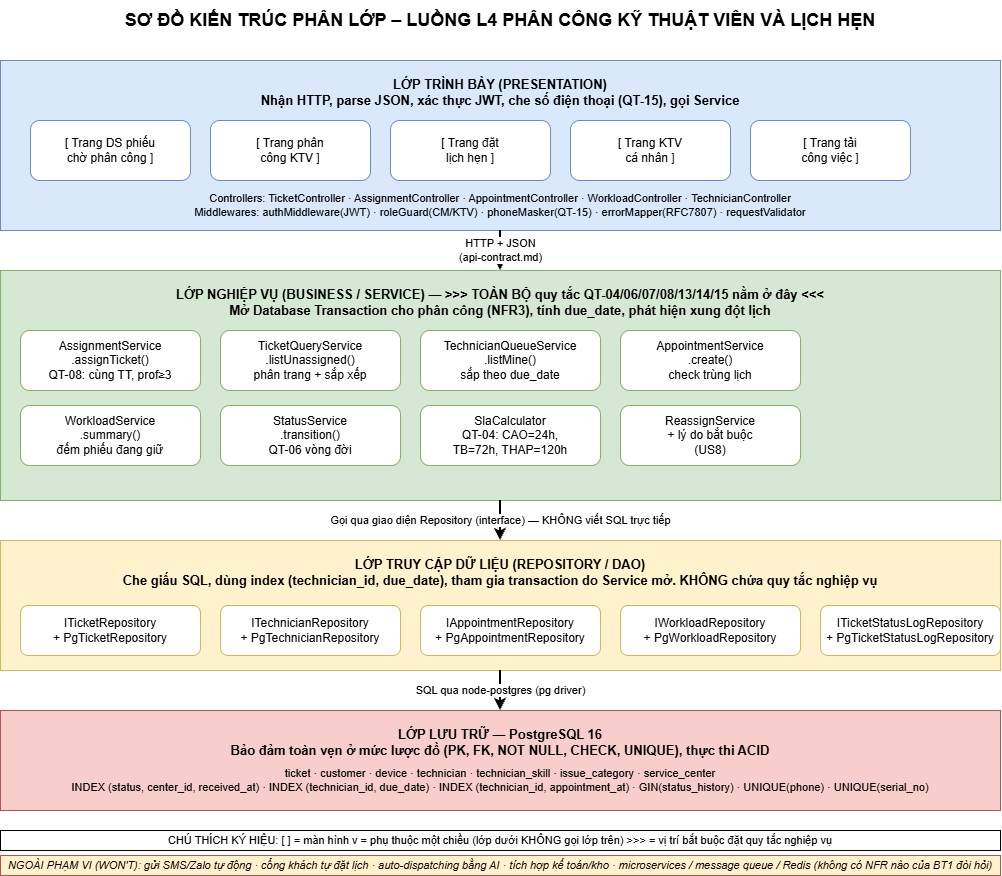

The diagram above was exported from draw.io. Its source (the exported page's mxGraphModel, read from the mxfile embedded in the PNG):
<mxGraphModel dx="1911" dy="923" grid="1" gridSize="10" guides="1" tooltips="1" connect="1" arrows="1" fold="1" page="1" pageScale="1" pageWidth="1200" pageHeight="900" math="0" shadow="0">
  <root>
    <mxCell id="0" />
    <mxCell id="1" parent="0" />
    <mxCell id="title" parent="1" style="text;html=1;strokeColor=none;fillColor=none;align=center;verticalAlign=middle;whiteSpace=wrap;rounded=0;fontSize=18;fontStyle=1" value="SƠ ĐỒ KIẾN TRÚC PHÂN LỚP – LUỒNG L4 PHÂN CÔNG KỸ THUẬT VIÊN VÀ LỊCH HẸN" vertex="1">
      <mxGeometry height="40" width="1000" x="100" y="20" as="geometry" />
    </mxCell>
    <mxCell id="layer1" parent="1" style="rounded=0;whiteSpace=wrap;html=1;fillColor=#dae8fc;strokeColor=#6c8ebf" value="" vertex="1">
      <mxGeometry height="170" width="1000" x="100" y="80" as="geometry" />
    </mxCell>
    <mxCell id="layer1-title" parent="1" style="text;html=1;strokeColor=none;fillColor=none;align=center;verticalAlign=top;whiteSpace=wrap;fontSize=13;fontStyle=1" value="LỚP TRÌNH BÀY (PRESENTATION)&#10;Nhận HTTP, parse JSON, xác thực JWT, che số điện thoại (QT-15), gọi Service" vertex="1">
      <mxGeometry height="40" width="980" x="110" y="90" as="geometry" />
    </mxCell>
    <mxCell id="screen1" parent="1" style="rounded=1;whiteSpace=wrap;html=1;fillColor=#ffffff;strokeColor=#6c8ebf" value="[ Trang DS phiếu&#10;chờ phân công ]" vertex="1">
      <mxGeometry height="60" width="160" x="130" y="140" as="geometry" />
    </mxCell>
    <mxCell id="screen2" parent="1" style="rounded=1;whiteSpace=wrap;html=1;fillColor=#ffffff;strokeColor=#6c8ebf" value="[ Trang phân&#10;công KTV ]" vertex="1">
      <mxGeometry height="60" width="160" x="310" y="140" as="geometry" />
    </mxCell>
    <mxCell id="screen3" parent="1" style="rounded=1;whiteSpace=wrap;html=1;fillColor=#ffffff;strokeColor=#6c8ebf" value="[ Trang đặt&#10;lịch hẹn ]" vertex="1">
      <mxGeometry height="60" width="160" x="490" y="140" as="geometry" />
    </mxCell>
    <mxCell id="screen4" parent="1" style="rounded=1;whiteSpace=wrap;html=1;fillColor=#ffffff;strokeColor=#6c8ebf" value="[ Trang KTV&#10;cá nhân ]" vertex="1">
      <mxGeometry height="60" width="160" x="670" y="140" as="geometry" />
    </mxCell>
    <mxCell id="screen5" parent="1" style="rounded=1;whiteSpace=wrap;html=1;fillColor=#ffffff;strokeColor=#6c8ebf" value="[ Trang tải&#10;công việc ]" vertex="1">
      <mxGeometry height="60" width="160" x="850" y="140" as="geometry" />
    </mxCell>
    <mxCell id="ctrl" parent="1" style="text;html=1;strokeColor=none;fillColor=none;align=center;verticalAlign=middle;whiteSpace=wrap;fontSize=11" value="Controllers: TicketController · AssignmentController · AppointmentController · WorkloadController · TechnicianController&#10;Middlewares: authMiddleware(JWT) · roleGuard(CM/KTV) · phoneMasker(QT-15) · errorMapper(RFC7807) · requestValidator" vertex="1">
      <mxGeometry height="30" width="980" x="110" y="210" as="geometry" />
    </mxCell>
    <mxCell id="arrow1" edge="1" parent="1" source="layer1" style="endArrow=classic;html=1;exitX=0.5;exitY=1;exitDx=0;exitDy=0;entryX=0.5;entryY=0;entryDx=0;entryDy=0;fontSize=11;strokeWidth=2" target="layer2" value="HTTP + JSON&#10;(api-contract.md)">
      <mxGeometry relative="1" as="geometry" />
    </mxCell>
    <mxCell id="layer2" parent="1" style="rounded=0;whiteSpace=wrap;html=1;fillColor=#d5e8d4;strokeColor=#82b366" value="" vertex="1">
      <mxGeometry height="230" width="1000" x="100" y="290" as="geometry" />
    </mxCell>
    <mxCell id="layer2-title" parent="1" style="text;html=1;strokeColor=none;fillColor=none;align=center;verticalAlign=top;whiteSpace=wrap;fontSize=13;fontStyle=1" value="LỚP NGHIỆP VỤ (BUSINESS / SERVICE) — &gt;&gt;&gt; TOÀN BỘ quy tắc QT-04/06/07/08/13/14/15 nằm ở đây &lt;&lt;&lt;&#10;Mở Database Transaction cho phân công (NFR3), tính due_date, phát hiện xung đột lịch" vertex="1">
      <mxGeometry height="40" width="980" x="110" y="300" as="geometry" />
    </mxCell>
    <mxCell id="svc1" parent="1" style="rounded=1;whiteSpace=wrap;html=1;fillColor=#ffffff;strokeColor=#82b366" value="AssignmentService&#10;.assignTicket()&#10;QT-08: cùng TT, prof≥3" vertex="1">
      <mxGeometry height="60" width="180" x="120" y="350" as="geometry" />
    </mxCell>
    <mxCell id="svc2" parent="1" style="rounded=1;whiteSpace=wrap;html=1;fillColor=#ffffff;strokeColor=#82b366" value="TicketQueryService&#10;.listUnassigned()&#10;phân trang + sắp xếp" vertex="1">
      <mxGeometry height="60" width="180" x="320" y="350" as="geometry" />
    </mxCell>
    <mxCell id="svc3" parent="1" style="rounded=1;whiteSpace=wrap;html=1;fillColor=#ffffff;strokeColor=#82b366" value="TechnicianQueueService&#10;.listMine()&#10;sắp theo due_date" vertex="1">
      <mxGeometry height="60" width="180" x="520" y="350" as="geometry" />
    </mxCell>
    <mxCell id="svc4" parent="1" style="rounded=1;whiteSpace=wrap;html=1;fillColor=#ffffff;strokeColor=#82b366" value="AppointmentService&#10;.create()&#10;check trùng lịch" vertex="1">
      <mxGeometry height="60" width="180" x="720" y="350" as="geometry" />
    </mxCell>
    <mxCell id="svc5" parent="1" style="rounded=1;whiteSpace=wrap;html=1;fillColor=#ffffff;strokeColor=#82b366" value="WorkloadService&#10;.summary()&#10;đếm phiếu đang giữ" vertex="1">
      <mxGeometry height="60" width="180" x="120" y="425" as="geometry" />
    </mxCell>
    <mxCell id="svc6" parent="1" style="rounded=1;whiteSpace=wrap;html=1;fillColor=#ffffff;strokeColor=#82b366" value="StatusService&#10;.transition()&#10;QT-06 vòng đời" vertex="1">
      <mxGeometry height="60" width="180" x="320" y="425" as="geometry" />
    </mxCell>
    <mxCell id="svc7" parent="1" style="rounded=1;whiteSpace=wrap;html=1;fillColor=#ffffff;strokeColor=#82b366" value="SlaCalculator&#10;QT-04: CAO=24h,&#10;TB=72h, THAP=120h" vertex="1">
      <mxGeometry height="60" width="180" x="520" y="425" as="geometry" />
    </mxCell>
    <mxCell id="svc8" parent="1" style="rounded=1;whiteSpace=wrap;html=1;fillColor=#ffffff;strokeColor=#82b366" value="ReassignService&#10;+ lý do bắt buộc&#10;(US8)" vertex="1">
      <mxGeometry height="60" width="180" x="720" y="425" as="geometry" />
    </mxCell>
    <mxCell id="arrow2" edge="1" parent="1" source="layer2" style="endArrow=classic;html=1;exitX=0.5;exitY=1;exitDx=0;exitDy=0;entryX=0.5;entryY=0;entryDx=0;entryDy=0;fontSize=11;strokeWidth=2" target="layer3" value="Gọi qua giao diện Repository (interface) — KHÔNG viết SQL trực tiếp">
      <mxGeometry relative="1" as="geometry" />
    </mxCell>
    <mxCell id="layer3" parent="1" style="rounded=0;whiteSpace=wrap;html=1;fillColor=#fff2cc;strokeColor=#d6b656" value="" vertex="1">
      <mxGeometry height="130" width="1000" x="100" y="560" as="geometry" />
    </mxCell>
    <mxCell id="layer3-title" parent="1" style="text;html=1;strokeColor=none;fillColor=none;align=center;verticalAlign=top;whiteSpace=wrap;fontSize=13;fontStyle=1" value="LỚP TRUY CẬP DỮ LIỆU (REPOSITORY / DAO)&#10;Che giấu SQL, dùng index (technician_id, due_date), tham gia transaction do Service mở. KHÔNG chứa quy tắc nghiệp vụ" vertex="1">
      <mxGeometry height="40" width="980" x="110" y="570" as="geometry" />
    </mxCell>
    <mxCell id="repo1" parent="1" style="rounded=1;whiteSpace=wrap;html=1;fillColor=#ffffff;strokeColor=#d6b656" value="ITicketRepository&#10;+ PgTicketRepository" vertex="1">
      <mxGeometry height="50" width="180" x="120" y="625" as="geometry" />
    </mxCell>
    <mxCell id="repo2" parent="1" style="rounded=1;whiteSpace=wrap;html=1;fillColor=#ffffff;strokeColor=#d6b656" value="ITechnicianRepository&#10;+ PgTechnicianRepository" vertex="1">
      <mxGeometry height="50" width="180" x="320" y="625" as="geometry" />
    </mxCell>
    <mxCell id="repo3" parent="1" style="rounded=1;whiteSpace=wrap;html=1;fillColor=#ffffff;strokeColor=#d6b656" value="IAppointmentRepository&#10;+ PgAppointmentRepository" vertex="1">
      <mxGeometry height="50" width="180" x="520" y="625" as="geometry" />
    </mxCell>
    <mxCell id="repo4" parent="1" style="rounded=1;whiteSpace=wrap;html=1;fillColor=#ffffff;strokeColor=#d6b656" value="IWorkloadRepository&#10;+ PgWorkloadRepository" vertex="1">
      <mxGeometry height="50" width="180" x="720" y="625" as="geometry" />
    </mxCell>
    <mxCell id="repo5" parent="1" style="rounded=1;whiteSpace=wrap;html=1;fillColor=#ffffff;strokeColor=#d6b656" value="ITicketStatusLogRepository&#10;+ PgTicketStatusLogRepository" vertex="1">
      <mxGeometry height="50" width="180" x="920" y="625" as="geometry" />
    </mxCell>
    <mxCell id="arrow3" edge="1" parent="1" source="layer3" style="endArrow=classic;html=1;exitX=0.5;exitY=1;exitDx=0;exitDy=0;entryX=0.5;entryY=0;entryDx=0;entryDy=0;fontSize=11;strokeWidth=2" target="layer4" value="SQL qua node-postgres (pg driver)">
      <mxGeometry relative="1" as="geometry" />
    </mxCell>
    <mxCell id="layer4" parent="1" style="rounded=0;whiteSpace=wrap;html=1;fillColor=#f8cecc;strokeColor=#b85450" value="" vertex="1">
      <mxGeometry height="100" width="1000" x="100" y="730" as="geometry" />
    </mxCell>
    <mxCell id="layer4-title" parent="1" style="text;html=1;strokeColor=none;fillColor=none;align=center;verticalAlign=top;whiteSpace=wrap;fontSize=13;fontStyle=1" value="LỚP LƯU TRỮ — PostgreSQL 16&#10;Bảo đảm toàn vẹn ở mức lược đồ (PK, FK, NOT NULL, CHECK, UNIQUE), thực thi ACID" vertex="1">
      <mxGeometry height="40" width="980" x="110" y="740" as="geometry" />
    </mxCell>
    <mxCell id="db" parent="1" style="text;html=1;strokeColor=none;fillColor=none;align=center;verticalAlign=middle;whiteSpace=wrap;fontSize=11" value="ticket · customer · device · technician · technician_skill · issue_category · service_center&#10;INDEX (status, center_id, received_at) · INDEX (technician_id, due_date) · INDEX (technician_id, appointment_at) · GIN(status_history) · UNIQUE(phone) · UNIQUE(serial_no)" vertex="1">
      <mxGeometry height="40" width="980" x="110" y="780" as="geometry" />
    </mxCell>
    <mxCell id="legend" parent="1" style="text;html=1;strokeColor=#000000;fillColor=#ffffff;align=center;verticalAlign=middle;whiteSpace=wrap;fontSize=11" value="CHÚ THÍCH KÝ HIỆU:  [ ] = màn hình    v = phụ thuộc một chiều (lớp dưới KHÔNG gọi lớp trên)    &gt;&gt;&gt; = vị trí bắt buộc đặt quy tắc nghiệp vụ" vertex="1">
      <mxGeometry height="20" width="1000" x="100" y="850" as="geometry" />
    </mxCell>
    <mxCell id="wont" parent="1" style="text;html=1;strokeColor=#b85450;fillColor=#fff2cc;align=center;verticalAlign=middle;whiteSpace=wrap;fontSize=11;fontStyle=2" value="NGOÀI PHẠM VI (WON'T): gửi SMS/Zalo tự động · cổng khách tự đặt lịch · auto-dispatching bằng AI · tích hợp kế toán/kho · microservices / message queue / Redis (không có NFR nào của BT1 đòi hỏi)" vertex="1">
      <mxGeometry height="20" width="1000" x="100" y="875" as="geometry" />
    </mxCell>
  </root>
</mxGraphModel>